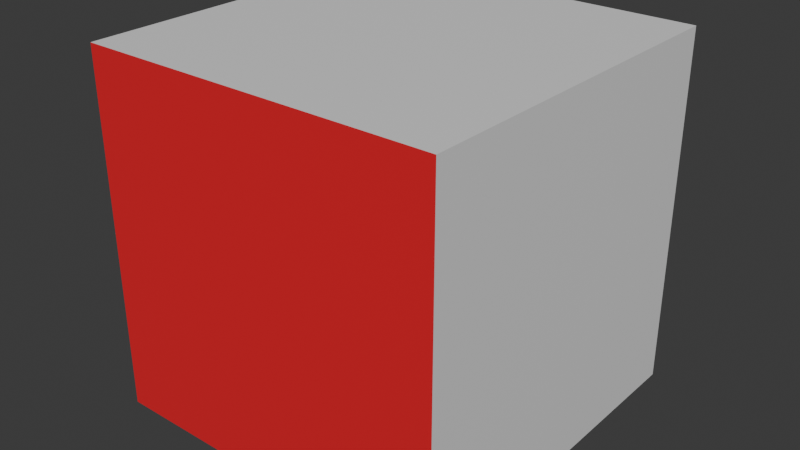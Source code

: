 # Source: BG.blend  (saved by Blender 4.0.36; exported with 4.5.12 LTS)
import bpy
from mathutils import Matrix  # noqa: F401  (used for matrix-valued properties, if any)

bpy.ops.wm.read_factory_settings(use_empty=True)
scene = bpy.context.scene
scene.name = 'Scene'

# ---- collections
col_collection = bpy.data.collections.new('Collection'); scene.collection.children.link(col_collection)

# ---- materials (node trees are filled in below, after node groups)
mat_bg = bpy.data.materials.new('BG')
mat_bg.use_transparent_shadow = False
mat_floor = bpy.data.materials.new('Floor')
mat_floor.use_transparent_shadow = False

# ---- material node trees
mat_bg.use_nodes = True; mat_bg.node_tree.nodes.clear()
_N = mat_bg.node_tree.nodes; _L = mat_bg.node_tree.links
n0 = _N.new('ShaderNodeBsdfPrincipled'); n0.name = 'Principled BSDF'; n0.location = (10, 300)
n0.inputs[3].default_value = 1.45
n1 = _N.new('ShaderNodeOutputMaterial'); n1.name = 'Material Output'; n1.location = (300, 300)
_L.new(n0.outputs[0], n1.inputs[0])
n1.is_active_output = True
mat_floor.use_nodes = True; mat_floor.node_tree.nodes.clear()
_N = mat_floor.node_tree.nodes; _L = mat_floor.node_tree.links
n0 = _N.new('ShaderNodeBsdfPrincipled'); n0.name = 'Principled BSDF'; n0.location = (10, 300)
n0.inputs[0].default_value = (0.8, 0.01576, 0.0276, 1.0)
n0.inputs[3].default_value = 1.45
n1 = _N.new('ShaderNodeOutputMaterial'); n1.name = 'Material Output'; n1.location = (300, 300)
_L.new(n0.outputs[0], n1.inputs[0])
n1.is_active_output = True

# ---- world
world_world = bpy.data.worlds.new('World'); scene.world = world_world
world_world.use_nodes = True; world_world.node_tree.nodes.clear()
_N = world_world.node_tree.nodes; _L = world_world.node_tree.links
n0 = _N.new('ShaderNodeOutputWorld'); n0.name = 'World Output'; n0.location = (300, 300)
n1 = _N.new('ShaderNodeBackground'); n1.name = 'Background'; n1.location = (10, 300)
n1.inputs[0].default_value = (0.05088, 0.05088, 0.05088, 1.0)
_L.new(n1.outputs[0], n0.inputs[0])
n0.is_active_output = True
world_world.color = (0.05088, 0.05088, 0.05088)
world_world.use_sun_shadow = False
world_world.sun_shadow_jitter_overblur = 0.0

# ---- meshes
me_cube_001 = bpy.data.meshes.new('Cube.001')
me_cube_001.from_pydata([(-125.0, -8.762e-06, -125.0), (-125.0, -1.309e-05, 125.0), (-125.0, 250.0, -125.0), (-125.0, 250.0, 125.0), (125.0, 1.309e-05, -125.0), (125.0, 8.762e-06, 125.0), (125.0, 250.0, -125.0), (125.0, 250.0, 125.0)], [], [(0, 2, 3, 1), (2, 6, 7, 3), (6, 4, 5, 7), (4, 0, 1, 5), (2, 0, 4, 6), (7, 5, 1, 3)])
me_cube_001.polygons.foreach_set('material_index', [0, 0, 0, 1, 0, 0])
_uv = me_cube_001.uv_layers.new(name='UVMap')
_uv.uv.foreach_set('vector', [0.375, 0.0, 0.375, 0.25, 0.625, 0.25, 0.625, 0.0, 0.375, 0.25, 0.375, 0.5, 0.625, 0.5, 0.625, 0.25, 0.375, 0.5, 0.375, 0.75, 0.625, 0.75, 0.625, 0.5, 0.375, 0.75, 0.375, 1.0, 0.625, 1.0, 0.625, 0.75, 0.125, 0.5, 0.125, 0.75, 0.375, 0.75, 0.375, 0.5, 0.625, 0.5, 0.625, 0.75, 0.875, 0.75, 0.875, 0.5])
me_cube_001.materials.append(mat_bg)
me_cube_001.materials.append(mat_floor)
me_cube_001.update()

# ---- objects
ob_cube = bpy.data.objects.new('Cube', me_cube_001)

# ---- transforms, parenting, visibility, modifiers, constraints
ob_cube.location = (0.0, 0.0, 0.0)

# ---- collection membership
col_collection.objects.link(ob_cube)

# ---- scene / render settings (as saved in the file)
scene.frame_start = 1; scene.frame_end = 250; scene.frame_set(1)
scene.render.engine = 'BLENDER_EEVEE_NEXT'
scene.cycles.sampling_pattern = 'TABULATED_SOBOL'
bpy.context.view_layer.update()

# ---- added for rendering (the .blend has no active camera and no usable light): camera, sun
cam_auto = bpy.data.cameras.new('AutoCamera')
cam_auto.lens = 50.0
cam_auto.sensor_width = 36.0
cam_auto.clip_end = 7031.1
ob_auto_camera = bpy.data.objects.new('AutoCamera', cam_auto)
scene.collection.objects.link(ob_auto_camera)
ob_auto_camera.location = (400.634, -355.761, 320.507)
ob_auto_camera.rotation_euler = (1.09748, -7.21219e-08, 0.694738)
scene.camera = ob_auto_camera
light_auto_sun = bpy.data.lights.new('AutoSun', 'SUN')
light_auto_sun.energy = 3.0
light_auto_sun.angle = 0.0523599
ob_auto_sun = bpy.data.objects.new('AutoSun', light_auto_sun)
scene.collection.objects.link(ob_auto_sun)
ob_auto_sun.rotation_euler = (0.872665, 0.174533, 0.523599)
bpy.context.view_layer.update()
